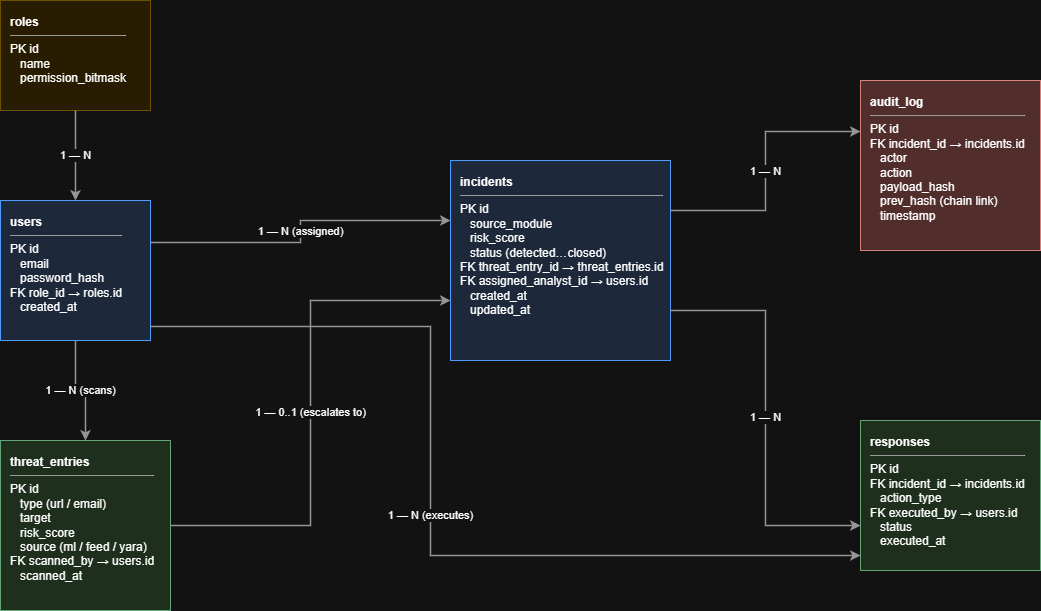

The diagram above was exported from draw.io. Its source (the exported page's mxGraphModel, read from the mxfile embedded in the PNG):
<mxGraphModel dx="1212" dy="620" grid="1" gridSize="10" guides="1" tooltips="1" connect="1" arrows="1" fold="1" page="1" pageScale="1" pageWidth="1400" pageHeight="900" math="0" shadow="0">
  <root>
    <mxCell id="0" />
    <mxCell id="1" parent="0" />
    <mxCell id="roles" parent="1" style="rounded=0;whiteSpace=wrap;html=1;fillColor=#fff2cc;strokeColor=#d6b656;fontSize=12;align=left;spacingLeft=8;verticalAlign=top;spacingTop=8;fontFamily=Helvetica;" value="&lt;b&gt;roles&lt;/b&gt;&lt;hr size=&quot;1&quot;&gt;PK  id&lt;br&gt;&amp;nbsp;&amp;nbsp;&amp;nbsp;name&lt;br&gt;&amp;nbsp;&amp;nbsp;&amp;nbsp;permission_bitmask" vertex="1">
      <mxGeometry height="110" width="150" x="60" y="60" as="geometry" />
    </mxCell>
    <mxCell id="users" parent="1" style="rounded=0;whiteSpace=wrap;html=1;fillColor=#dae8fc;strokeColor=#1a73e8;fontSize=12;align=left;spacingLeft=8;verticalAlign=top;spacingTop=8;fontFamily=Helvetica;" value="&lt;b&gt;users&lt;/b&gt;&lt;hr size=&quot;1&quot;&gt;PK  id&lt;br&gt;&amp;nbsp;&amp;nbsp;&amp;nbsp;email&lt;br&gt;&amp;nbsp;&amp;nbsp;&amp;nbsp;password_hash&lt;br&gt;FK  role_id  →  roles.id&lt;br&gt;&amp;nbsp;&amp;nbsp;&amp;nbsp;created_at" vertex="1">
      <mxGeometry height="140" width="150" x="60" y="260" as="geometry" />
    </mxCell>
    <mxCell id="threat_entries" parent="1" style="rounded=0;whiteSpace=wrap;html=1;fillColor=#d5e8d4;strokeColor=#2d7d46;fontSize=12;align=left;spacingLeft=8;verticalAlign=top;spacingTop=8;fontFamily=Helvetica;" value="&lt;b&gt;threat_entries&lt;/b&gt;&lt;hr size=&quot;1&quot;&gt;PK  id&lt;br&gt;&amp;nbsp;&amp;nbsp;&amp;nbsp;type  (url / email)&lt;br&gt;&amp;nbsp;&amp;nbsp;&amp;nbsp;target&lt;br&gt;&amp;nbsp;&amp;nbsp;&amp;nbsp;risk_score&lt;br&gt;&amp;nbsp;&amp;nbsp;&amp;nbsp;source  (ml / feed / yara)&lt;br&gt;FK  scanned_by  →  users.id&lt;br&gt;&amp;nbsp;&amp;nbsp;&amp;nbsp;scanned_at" vertex="1">
      <mxGeometry height="170" width="170" x="60" y="500" as="geometry" />
    </mxCell>
    <mxCell id="incidents" parent="1" style="rounded=0;whiteSpace=wrap;html=1;fillColor=#dae8fc;strokeColor=#1a73e8;fontSize=12;align=left;spacingLeft=8;verticalAlign=top;spacingTop=8;fontFamily=Helvetica;" value="&lt;b&gt;incidents&lt;/b&gt;&lt;hr size=&quot;1&quot;&gt;PK  id&lt;br&gt;&amp;nbsp;&amp;nbsp;&amp;nbsp;source_module&lt;br&gt;&amp;nbsp;&amp;nbsp;&amp;nbsp;risk_score&lt;br&gt;&amp;nbsp;&amp;nbsp;&amp;nbsp;status  (detected…closed)&lt;br&gt;FK  threat_entry_id  →  threat_entries.id&lt;br&gt;FK  assigned_analyst_id  →  users.id&lt;br&gt;&amp;nbsp;&amp;nbsp;&amp;nbsp;created_at&lt;br&gt;&amp;nbsp;&amp;nbsp;&amp;nbsp;updated_at" vertex="1">
      <mxGeometry height="200" width="220" x="510" y="220" as="geometry" />
    </mxCell>
    <mxCell id="audit_log" parent="1" style="rounded=0;whiteSpace=wrap;html=1;fillColor=#f8cecc;strokeColor=#b85450;fontSize=12;align=left;spacingLeft=8;verticalAlign=top;spacingTop=8;fontFamily=Helvetica;" value="&lt;b&gt;audit_log&lt;/b&gt;&lt;hr size=&quot;1&quot;&gt;PK  id&lt;br&gt;FK  incident_id  →  incidents.id&lt;br&gt;&amp;nbsp;&amp;nbsp;&amp;nbsp;actor&lt;br&gt;&amp;nbsp;&amp;nbsp;&amp;nbsp;action&lt;br&gt;&amp;nbsp;&amp;nbsp;&amp;nbsp;payload_hash&lt;br&gt;&amp;nbsp;&amp;nbsp;&amp;nbsp;prev_hash  (chain link)&lt;br&gt;&amp;nbsp;&amp;nbsp;&amp;nbsp;timestamp" vertex="1">
      <mxGeometry height="170" width="180" x="920" y="140" as="geometry" />
    </mxCell>
    <mxCell id="responses" parent="1" style="rounded=0;whiteSpace=wrap;html=1;fillColor=#d5e8d4;strokeColor=#2d7d46;fontSize=12;align=left;spacingLeft=8;verticalAlign=top;spacingTop=8;fontFamily=Helvetica;" value="&lt;b&gt;responses&lt;/b&gt;&lt;hr size=&quot;1&quot;&gt;PK  id&lt;br&gt;FK  incident_id  →  incidents.id&lt;br&gt;&amp;nbsp;&amp;nbsp;&amp;nbsp;action_type&lt;br&gt;FK  executed_by  →  users.id&lt;br&gt;&amp;nbsp;&amp;nbsp;&amp;nbsp;status&lt;br&gt;&amp;nbsp;&amp;nbsp;&amp;nbsp;executed_at" vertex="1">
      <mxGeometry height="150" width="180" x="920" y="480" as="geometry" />
    </mxCell>
    <mxCell id="e1000" edge="1" parent="1" source="roles" style="edgeStyle=orthogonalEdgeStyle;rounded=0;html=1;strokeColor=#666666;strokeWidth=1.5;fontSize=11;jettySize=auto;orthogonalLoop=1;exitX=0.5;exitY=1;exitDx=0;exitDy=0;entryX=0.5;entryY=0;entryDx=0;entryDy=0;" target="users" value="1 — N">
      <mxGeometry relative="1" as="geometry" />
    </mxCell>
    <mxCell id="e1001" edge="1" parent="1" source="users" style="edgeStyle=orthogonalEdgeStyle;rounded=0;html=1;strokeColor=#666666;strokeWidth=1.5;fontSize=11;jettySize=auto;orthogonalLoop=1;exitX=0.5;exitY=1;exitDx=0;exitDy=0;entryX=0.5;entryY=0;entryDx=0;entryDy=0;" target="threat_entries" value="1 — N (scans)">
      <mxGeometry relative="1" as="geometry" />
    </mxCell>
    <mxCell id="e1002" edge="1" parent="1" source="users" style="edgeStyle=orthogonalEdgeStyle;rounded=0;html=1;strokeColor=#666666;strokeWidth=1.5;fontSize=11;jettySize=auto;orthogonalLoop=1;exitX=1;exitY=0.3;exitDx=0;exitDy=0;entryX=0;entryY=0.3;entryDx=0;entryDy=0;" target="incidents" value="1 — N (assigned)">
      <mxGeometry relative="1" as="geometry" />
    </mxCell>
    <mxCell id="e1003" edge="1" parent="1" source="threat_entries" style="edgeStyle=orthogonalEdgeStyle;rounded=0;html=1;strokeColor=#666666;strokeWidth=1.5;fontSize=11;jettySize=auto;orthogonalLoop=1;exitX=1;exitY=0.5;exitDx=0;exitDy=0;entryX=0;entryY=0.7;entryDx=0;entryDy=0;" target="incidents" value="1 — 0..1 (escalates to)">
      <mxGeometry relative="1" as="geometry" />
    </mxCell>
    <mxCell id="e1004" edge="1" parent="1" source="incidents" style="edgeStyle=orthogonalEdgeStyle;rounded=0;html=1;strokeColor=#666666;strokeWidth=1.5;fontSize=11;jettySize=auto;orthogonalLoop=1;exitX=1;exitY=0.25;exitDx=0;exitDy=0;entryX=0;entryY=0.3;entryDx=0;entryDy=0;" target="audit_log" value="1 — N">
      <mxGeometry relative="1" as="geometry" />
    </mxCell>
    <mxCell id="e1005" edge="1" parent="1" source="incidents" style="edgeStyle=orthogonalEdgeStyle;rounded=0;html=1;strokeColor=#666666;strokeWidth=1.5;fontSize=11;jettySize=auto;orthogonalLoop=1;exitX=1;exitY=0.75;exitDx=0;exitDy=0;entryX=0;entryY=0.7;entryDx=0;entryDy=0;" target="responses" value="1 — N">
      <mxGeometry relative="1" as="geometry" />
    </mxCell>
    <mxCell id="e1006" edge="1" parent="1" source="users" style="edgeStyle=orthogonalEdgeStyle;rounded=0;html=1;strokeColor=#666666;strokeWidth=1.5;fontSize=11;jettySize=auto;orthogonalLoop=1;exitX=1;exitY=0.9;exitDx=0;exitDy=0;entryX=0;entryY=0.9;entryDx=0;entryDy=0;" target="responses" value="1 — N (executes)">
      <mxGeometry relative="1" as="geometry">
        <Array as="points">
          <mxPoint x="490" y="386" />
          <mxPoint x="490" y="615" />
        </Array>
      </mxGeometry>
    </mxCell>
  </root>
</mxGraphModel>